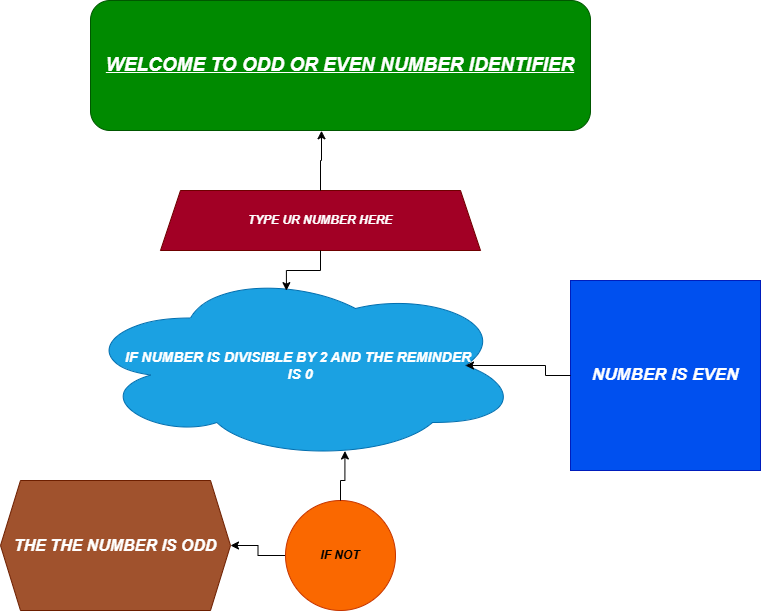

The diagram above was exported from draw.io. Its source (the exported page's mxGraphModel, read from the mxfile embedded in the PNG):
<mxGraphModel dx="1042" dy="562" grid="1" gridSize="10" guides="1" tooltips="1" connect="1" arrows="1" fold="1" page="1" pageScale="1" pageWidth="850" pageHeight="1100" math="0" shadow="0">
  <root>
    <mxCell id="0" />
    <mxCell id="1" parent="0" />
    <mxCell id="fvxRV6bniWOguarbMEDB-2" parent="1" style="rounded=1;whiteSpace=wrap;html=1;fillColor=#008a00;fontColor=#ffffff;strokeColor=#005700;" value="&lt;b&gt;&lt;i&gt;&lt;u&gt;&lt;font style=&quot;font-size: 19px;&quot;&gt;WELCOME TO ODD OR EVEN NUMBER IDENTIFIER&lt;/font&gt;&lt;/u&gt;&lt;/i&gt;&lt;/b&gt;" vertex="1">
      <mxGeometry height="130" width="500" x="170" y="10" as="geometry" />
    </mxCell>
    <mxCell id="fvxRV6bniWOguarbMEDB-3" parent="1" style="shape=trapezoid;perimeter=trapezoidPerimeter;whiteSpace=wrap;html=1;fixedSize=1;fillColor=#a20025;fontColor=#ffffff;strokeColor=#6F0000;" value="&lt;b&gt;&lt;i&gt;TYPE UR NUMBER HERE&lt;/i&gt;&lt;/b&gt;" vertex="1">
      <mxGeometry height="60" width="320" x="240" y="200" as="geometry" />
    </mxCell>
    <mxCell id="fvxRV6bniWOguarbMEDB-4" edge="1" parent="1" source="fvxRV6bniWOguarbMEDB-3" style="edgeStyle=orthogonalEdgeStyle;rounded=0;orthogonalLoop=1;jettySize=auto;html=1;entryX=0.462;entryY=1.002;entryDx=0;entryDy=0;entryPerimeter=0;" target="fvxRV6bniWOguarbMEDB-2">
      <mxGeometry relative="1" as="geometry" />
    </mxCell>
    <mxCell id="fvxRV6bniWOguarbMEDB-6" parent="1" style="ellipse;shape=cloud;whiteSpace=wrap;html=1;fillColor=#1ba1e2;fontColor=#ffffff;strokeColor=#006EAF;" value="&lt;b&gt;&lt;i&gt;&lt;font style=&quot;font-size: 14px;&quot;&gt;IF NUMBER IS DIVISIBLE BY 2 AND THE REMINDER&amp;nbsp;&lt;/font&gt;&lt;/i&gt;&lt;/b&gt;&lt;div&gt;&lt;b&gt;&lt;i&gt;&lt;font style=&quot;font-size: 14px;&quot;&gt;IS 0&lt;/font&gt;&lt;/i&gt;&lt;/b&gt;&lt;/div&gt;" vertex="1">
      <mxGeometry height="190" width="440" x="160" y="280" as="geometry" />
    </mxCell>
    <mxCell id="fvxRV6bniWOguarbMEDB-7" edge="1" parent="1" source="fvxRV6bniWOguarbMEDB-3" style="edgeStyle=orthogonalEdgeStyle;rounded=0;orthogonalLoop=1;jettySize=auto;html=1;entryX=0.468;entryY=0.106;entryDx=0;entryDy=0;entryPerimeter=0;" target="fvxRV6bniWOguarbMEDB-6">
      <mxGeometry relative="1" as="geometry" />
    </mxCell>
    <mxCell id="fvxRV6bniWOguarbMEDB-8" parent="1" style="whiteSpace=wrap;html=1;aspect=fixed;fillColor=#0050ef;fontColor=#ffffff;strokeColor=#001DBC;" value="&lt;b&gt;&lt;i&gt;&lt;font style=&quot;font-size: 17px;&quot;&gt;NUMBER IS EVEN&lt;/font&gt;&lt;/i&gt;&lt;/b&gt;" vertex="1">
      <mxGeometry height="190" width="190" x="650" y="290" as="geometry" />
    </mxCell>
    <mxCell id="fvxRV6bniWOguarbMEDB-17" edge="1" parent="1" source="fvxRV6bniWOguarbMEDB-10" style="edgeStyle=orthogonalEdgeStyle;rounded=0;orthogonalLoop=1;jettySize=auto;html=1;" target="fvxRV6bniWOguarbMEDB-12">
      <mxGeometry relative="1" as="geometry" />
    </mxCell>
    <mxCell id="fvxRV6bniWOguarbMEDB-10" parent="1" style="ellipse;whiteSpace=wrap;html=1;aspect=fixed;fillColor=#fa6800;fontColor=#000000;strokeColor=#C73500;" value="&lt;b&gt;&lt;i&gt;&amp;nbsp;IF NOT&amp;nbsp;&lt;/i&gt;&lt;/b&gt;" vertex="1">
      <mxGeometry height="110" width="110" x="365" y="510" as="geometry" />
    </mxCell>
    <mxCell id="fvxRV6bniWOguarbMEDB-12" parent="1" style="shape=hexagon;perimeter=hexagonPerimeter2;whiteSpace=wrap;html=1;fixedSize=1;fillColor=#a0522d;fontColor=#ffffff;strokeColor=#6D1F00;" value="&lt;b&gt;&lt;i&gt;&lt;font style=&quot;font-size: 16px;&quot;&gt;THE THE NUMBER IS ODD&lt;/font&gt;&lt;/i&gt;&lt;/b&gt;" vertex="1">
      <mxGeometry height="130" width="230" x="80" y="490" as="geometry" />
    </mxCell>
    <mxCell id="fvxRV6bniWOguarbMEDB-16" edge="1" parent="1" source="fvxRV6bniWOguarbMEDB-8" style="edgeStyle=orthogonalEdgeStyle;rounded=0;orthogonalLoop=1;jettySize=auto;html=1;entryX=0.875;entryY=0.5;entryDx=0;entryDy=0;entryPerimeter=0;" target="fvxRV6bniWOguarbMEDB-6">
      <mxGeometry relative="1" as="geometry" />
    </mxCell>
    <mxCell id="fvxRV6bniWOguarbMEDB-19" edge="1" parent="1" source="fvxRV6bniWOguarbMEDB-10" style="edgeStyle=orthogonalEdgeStyle;rounded=0;orthogonalLoop=1;jettySize=auto;html=1;entryX=0.601;entryY=0.95;entryDx=0;entryDy=0;entryPerimeter=0;" target="fvxRV6bniWOguarbMEDB-6">
      <mxGeometry relative="1" as="geometry" />
    </mxCell>
  </root>
</mxGraphModel>